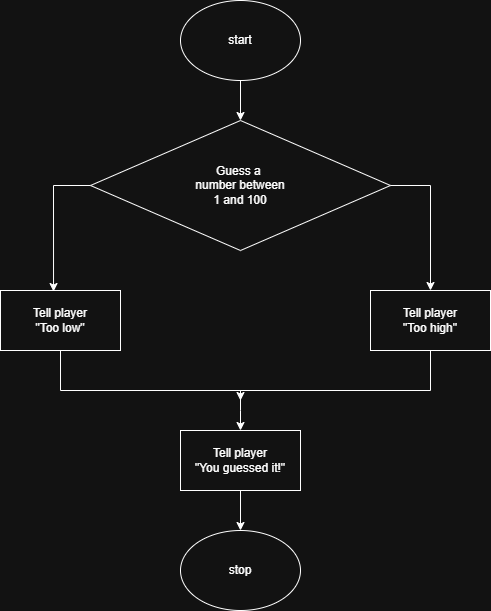

The diagram above was exported from draw.io. Its source (the exported page's mxGraphModel, read from the mxfile embedded in the PNG):
<mxGraphModel dx="690" dy="1693" grid="1" gridSize="10" guides="1" tooltips="1" connect="1" arrows="1" fold="1" page="1" pageScale="1" pageWidth="850" pageHeight="1100" math="0" shadow="0">
  <root>
    <mxCell id="0" />
    <mxCell id="1" parent="0" />
    <mxCell id="3tQGr0har4BOJkyus2Bx-7" style="edgeStyle=orthogonalEdgeStyle;rounded=0;orthogonalLoop=1;jettySize=auto;html=1;exitX=0.5;exitY=1;exitDx=0;exitDy=0;entryX=0.5;entryY=0;entryDx=0;entryDy=0;" edge="1" parent="1" source="3tQGr0har4BOJkyus2Bx-2" target="3tQGr0har4BOJkyus2Bx-3">
      <mxGeometry relative="1" as="geometry" />
    </mxCell>
    <mxCell id="3tQGr0har4BOJkyus2Bx-2" value="start" style="ellipse;whiteSpace=wrap;html=1;" vertex="1" parent="1">
      <mxGeometry x="260" y="-10" width="120" height="80" as="geometry" />
    </mxCell>
    <mxCell id="3tQGr0har4BOJkyus2Bx-3" value="Guess a&amp;nbsp;&lt;br&gt;number between&lt;div&gt;1 and 100&lt;/div&gt;" style="rhombus;whiteSpace=wrap;html=1;" vertex="1" parent="1">
      <mxGeometry x="170" y="110" width="300" height="130" as="geometry" />
    </mxCell>
    <mxCell id="3tQGr0har4BOJkyus2Bx-10" style="edgeStyle=orthogonalEdgeStyle;rounded=0;orthogonalLoop=1;jettySize=auto;html=1;exitX=0.5;exitY=1;exitDx=0;exitDy=0;" edge="1" parent="1" source="3tQGr0har4BOJkyus2Bx-4">
      <mxGeometry relative="1" as="geometry">
        <mxPoint x="320" y="390" as="targetPoint" />
        <Array as="points">
          <mxPoint x="140" y="380" />
          <mxPoint x="320" y="380" />
        </Array>
      </mxGeometry>
    </mxCell>
    <mxCell id="3tQGr0har4BOJkyus2Bx-4" value="Tell player&lt;br&gt;&quot;Too low&quot;" style="rounded=0;whiteSpace=wrap;html=1;" vertex="1" parent="1">
      <mxGeometry x="80" y="280" width="120" height="60" as="geometry" />
    </mxCell>
    <mxCell id="3tQGr0har4BOJkyus2Bx-9" style="edgeStyle=orthogonalEdgeStyle;rounded=0;orthogonalLoop=1;jettySize=auto;html=1;exitX=0.5;exitY=1;exitDx=0;exitDy=0;entryX=0.5;entryY=0;entryDx=0;entryDy=0;" edge="1" parent="1" source="3tQGr0har4BOJkyus2Bx-5" target="3tQGr0har4BOJkyus2Bx-6">
      <mxGeometry relative="1" as="geometry">
        <mxPoint x="320" y="390" as="targetPoint" />
        <Array as="points">
          <mxPoint x="510" y="380" />
          <mxPoint x="320" y="380" />
          <mxPoint x="320" y="400" />
        </Array>
      </mxGeometry>
    </mxCell>
    <mxCell id="3tQGr0har4BOJkyus2Bx-5" value="Tell player&lt;br&gt;&quot;Too high&quot;" style="rounded=0;whiteSpace=wrap;html=1;" vertex="1" parent="1">
      <mxGeometry x="450" y="280" width="120" height="60" as="geometry" />
    </mxCell>
    <mxCell id="3tQGr0har4BOJkyus2Bx-14" style="edgeStyle=orthogonalEdgeStyle;rounded=0;orthogonalLoop=1;jettySize=auto;html=1;exitX=0.5;exitY=1;exitDx=0;exitDy=0;entryX=0.5;entryY=0;entryDx=0;entryDy=0;" edge="1" parent="1" source="3tQGr0har4BOJkyus2Bx-6" target="3tQGr0har4BOJkyus2Bx-13">
      <mxGeometry relative="1" as="geometry" />
    </mxCell>
    <mxCell id="3tQGr0har4BOJkyus2Bx-6" value="Tell player&lt;br&gt;&quot;You guessed it!&quot;" style="rounded=0;whiteSpace=wrap;html=1;" vertex="1" parent="1">
      <mxGeometry x="260" y="420" width="120" height="60" as="geometry" />
    </mxCell>
    <mxCell id="3tQGr0har4BOJkyus2Bx-11" style="edgeStyle=orthogonalEdgeStyle;rounded=0;orthogonalLoop=1;jettySize=auto;html=1;exitX=1;exitY=0.5;exitDx=0;exitDy=0;entryX=0.5;entryY=0;entryDx=0;entryDy=0;" edge="1" parent="1" source="3tQGr0har4BOJkyus2Bx-3" target="3tQGr0har4BOJkyus2Bx-5">
      <mxGeometry relative="1" as="geometry">
        <mxPoint x="520" y="270" as="targetPoint" />
      </mxGeometry>
    </mxCell>
    <mxCell id="3tQGr0har4BOJkyus2Bx-12" style="edgeStyle=orthogonalEdgeStyle;rounded=0;orthogonalLoop=1;jettySize=auto;html=1;exitX=0;exitY=0.5;exitDx=0;exitDy=0;entryX=0.442;entryY=0.017;entryDx=0;entryDy=0;entryPerimeter=0;" edge="1" parent="1" source="3tQGr0har4BOJkyus2Bx-3" target="3tQGr0har4BOJkyus2Bx-4">
      <mxGeometry relative="1" as="geometry" />
    </mxCell>
    <mxCell id="3tQGr0har4BOJkyus2Bx-13" value="stop" style="ellipse;whiteSpace=wrap;html=1;" vertex="1" parent="1">
      <mxGeometry x="260" y="520" width="120" height="80" as="geometry" />
    </mxCell>
  </root>
</mxGraphModel>